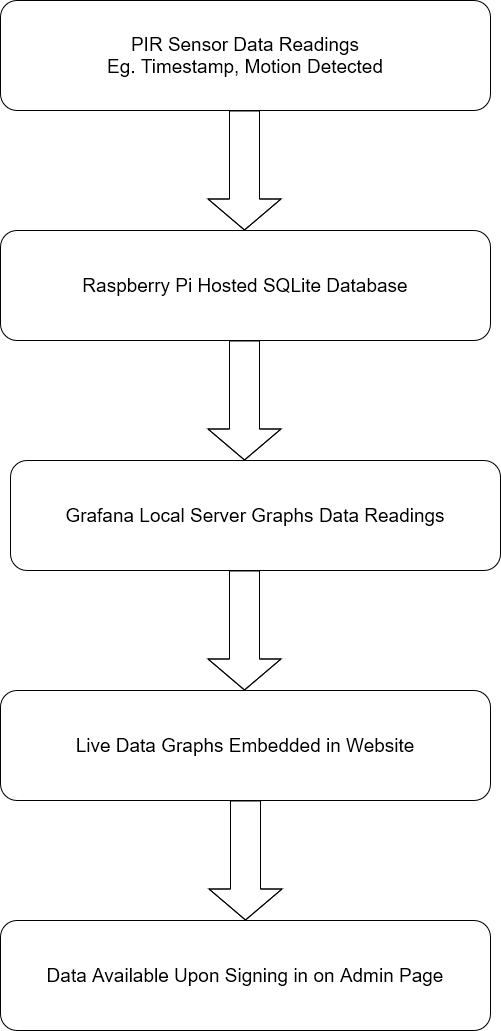

The diagram above was exported from draw.io. Its source (the exported page's mxGraphModel, read from the mxfile embedded in the PNG):
<mxGraphModel dx="2062" dy="1112" grid="1" gridSize="10" guides="1" tooltips="1" connect="1" arrows="1" fold="1" page="1" pageScale="1" pageWidth="827" pageHeight="1169" math="0" shadow="0">
  <root>
    <mxCell id="WIyWlLk6GJQsqaUBKTNV-0" />
    <mxCell id="WIyWlLk6GJQsqaUBKTNV-1" parent="WIyWlLk6GJQsqaUBKTNV-0" />
    <mxCell id="t-ksg1MlIJjb1Exvi6PC-0" value="&lt;div style=&quot;font-size: 19px;&quot;&gt;PIR Sensor Data Readings&lt;/div&gt;&lt;div style=&quot;font-size: 19px;&quot;&gt;Eg. Timestamp, Motion Detected&lt;br style=&quot;font-size: 19px;&quot;&gt;&lt;/div&gt;" style="rounded=1;whiteSpace=wrap;html=1;fontSize=19;" vertex="1" parent="WIyWlLk6GJQsqaUBKTNV-1">
      <mxGeometry x="169" y="50" width="490" height="110" as="geometry" />
    </mxCell>
    <mxCell id="t-ksg1MlIJjb1Exvi6PC-1" value="" style="shape=flexArrow;endArrow=classic;html=1;rounded=0;endWidth=42;endSize=10;width=30;" edge="1" parent="WIyWlLk6GJQsqaUBKTNV-1">
      <mxGeometry width="50" height="50" relative="1" as="geometry">
        <mxPoint x="413" y="160" as="sourcePoint" />
        <mxPoint x="413" y="280" as="targetPoint" />
        <Array as="points">
          <mxPoint x="413" y="220" />
        </Array>
      </mxGeometry>
    </mxCell>
    <mxCell id="t-ksg1MlIJjb1Exvi6PC-3" value="&lt;div style=&quot;font-size: 19px&quot;&gt;Raspberry Pi Hosted SQLite Database&lt;br&gt;&lt;/div&gt;" style="rounded=1;whiteSpace=wrap;html=1;fontSize=19;" vertex="1" parent="WIyWlLk6GJQsqaUBKTNV-1">
      <mxGeometry x="169" y="280" width="490" height="110" as="geometry" />
    </mxCell>
    <mxCell id="t-ksg1MlIJjb1Exvi6PC-4" value="" style="shape=flexArrow;endArrow=classic;html=1;rounded=0;endWidth=42;endSize=10;width=30;" edge="1" parent="WIyWlLk6GJQsqaUBKTNV-1">
      <mxGeometry width="50" height="50" relative="1" as="geometry">
        <mxPoint x="413" y="390" as="sourcePoint" />
        <mxPoint x="413" y="510" as="targetPoint" />
        <Array as="points">
          <mxPoint x="413" y="450" />
        </Array>
      </mxGeometry>
    </mxCell>
    <mxCell id="t-ksg1MlIJjb1Exvi6PC-5" value="&lt;div style=&quot;font-size: 19px&quot;&gt;Grafana Local Server Graphs Data Readings&lt;br&gt;&lt;/div&gt;" style="rounded=1;whiteSpace=wrap;html=1;fontSize=19;" vertex="1" parent="WIyWlLk6GJQsqaUBKTNV-1">
      <mxGeometry x="179" y="510" width="490" height="110" as="geometry" />
    </mxCell>
    <mxCell id="t-ksg1MlIJjb1Exvi6PC-6" value="" style="shape=flexArrow;endArrow=classic;html=1;rounded=0;endWidth=42;endSize=10;width=30;" edge="1" parent="WIyWlLk6GJQsqaUBKTNV-1">
      <mxGeometry width="50" height="50" relative="1" as="geometry">
        <mxPoint x="413" y="620" as="sourcePoint" />
        <mxPoint x="413" y="740" as="targetPoint" />
        <Array as="points">
          <mxPoint x="413" y="680" />
        </Array>
      </mxGeometry>
    </mxCell>
    <mxCell id="t-ksg1MlIJjb1Exvi6PC-7" value="&lt;div style=&quot;font-size: 19px&quot;&gt;Live Data Graphs Embedded in Website&lt;br&gt;&lt;/div&gt;" style="rounded=1;whiteSpace=wrap;html=1;fontSize=19;" vertex="1" parent="WIyWlLk6GJQsqaUBKTNV-1">
      <mxGeometry x="169" y="740" width="490" height="110" as="geometry" />
    </mxCell>
    <mxCell id="t-ksg1MlIJjb1Exvi6PC-8" value="" style="shape=flexArrow;endArrow=classic;html=1;rounded=0;endWidth=42;endSize=10;width=30;" edge="1" parent="WIyWlLk6GJQsqaUBKTNV-1">
      <mxGeometry width="50" height="50" relative="1" as="geometry">
        <mxPoint x="414" y="850" as="sourcePoint" />
        <mxPoint x="414" y="970" as="targetPoint" />
        <Array as="points">
          <mxPoint x="414" y="910" />
        </Array>
      </mxGeometry>
    </mxCell>
    <mxCell id="t-ksg1MlIJjb1Exvi6PC-9" value="&lt;div style=&quot;font-size: 19px&quot;&gt;Data Available Upon Signing in on Admin Page&lt;br&gt;&lt;/div&gt;" style="rounded=1;whiteSpace=wrap;html=1;fontSize=19;" vertex="1" parent="WIyWlLk6GJQsqaUBKTNV-1">
      <mxGeometry x="169" y="970" width="490" height="110" as="geometry" />
    </mxCell>
  </root>
</mxGraphModel>